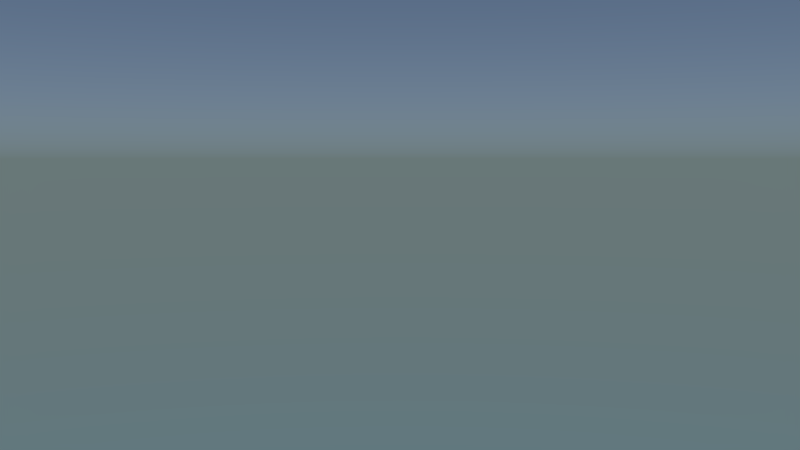 # Source: Shot_5.blend  (saved by Blender 2.75.0; exported with 4.5.12 LTS)
import bpy
from mathutils import Matrix  # noqa: F401  (used for matrix-valued properties, if any)

bpy.ops.wm.read_factory_settings(use_empty=True)
scene = bpy.context.scene
scene.name = 'Scene'

# ---- collections
col_collection_1 = bpy.data.collections.new('Collection 1'); scene.collection.children.link(col_collection_1)
col_g_rucksack_001 = bpy.data.collections.new('G_Rucksack.001')  # instanced only; not linked into the scene
col_g_kevin_001 = bpy.data.collections.new('G_Kevin.001')  # instanced only; not linked into the scene
col_g_bridge = bpy.data.collections.new('G_Bridge')  # instanced only; not linked into the scene

# ---- world
world_world = bpy.data.worlds.new('World'); scene.world = world_world
world_world.use_nodes = True; world_world.node_tree.nodes.clear()
_N = world_world.node_tree.nodes; _L = world_world.node_tree.links
n0 = _N.new('ShaderNodeOutputWorld'); n0.name = 'World Output'; n0.location = (300, 300)
n1 = _N.new('ShaderNodeBackground'); n1.name = 'Background'; n1.location = (10, 300)
n2 = _N.new('ShaderNodeTexSky'); n2.name = 'Sky Texture'; n2.location = (-190, 300)
n2.sky_type = 'HOSEK_WILKIE'
n2.sun_elevation = 1.571
_L.new(n1.outputs[0], n0.inputs[0])
_L.new(n2.outputs[0], n1.inputs[0])
n0.is_active_output = True
world_world.color = (0.05088, 0.05088, 0.05088)
world_world.use_sun_shadow = False
world_world.sun_shadow_jitter_overblur = 0.0
world_world.cycles.sampling_method = 'MANUAL'
world_world.cycles.sample_map_resolution = 256

# ---- cameras
cam_camera = bpy.data.cameras.new('Camera')
cam_camera.clip_end = 100.0
cam_camera.lens = 35.0
cam_camera.sensor_width = 32.0
cam_camera.sensor_height = 18.0
cam_camera.display_size = 2.0
cam_camera.dof.focus_distance = 0.0

# ---- lights
light_lamp = bpy.data.lights.new('Lamp', 'SUN')
light_lamp.transmission_factor = 0.0
light_lamp.cutoff_distance = 30.0
light_lamp.angle = 0.1993
light_lamp.energy = 5.0
light_lamp.shadow_buffer_clip_start = 1.001
light_lamp.shadow_soft_size = 0.1
light_lamp.shadow_cascade_max_distance = 1000.0
light_lamp.cycles.use_multiple_importance_sampling = False
arm_armature = bpy.data.armatures.new('Armature')  # bones are not reproduced

# ---- objects
ob_g_kevin_001_proxy = bpy.data.objects.new('G_Kevin.001_proxy', arm_armature)
ob_g_rucksack_001 = bpy.data.objects.new('G_Rucksack.001', None)
ob_g_kevin_001 = bpy.data.objects.new('G_Kevin.001', None)
ob_camera = bpy.data.objects.new('Camera', cam_camera)
ob_g_bridge = bpy.data.objects.new('G_Bridge', None)
ob_lamp = bpy.data.objects.new('Lamp', light_lamp)

# ---- transforms, parenting, visibility, modifiers, constraints
ob_g_kevin_001_proxy.location = (-0.5153, 47.32, 14.5)
ob_g_kevin_001_proxy.scale = (0.5568, 0.5568, 0.5568)
ob_g_kevin_001_proxy.lineart.crease_threshold = 0.0
ob_g_rucksack_001.parent = ob_g_kevin_001_proxy
ob_g_rucksack_001.matrix_parent_inverse = Matrix(((1.796, 0.0, 0.0, 0.9254), (0.0, 5.96e-08, 1.796, -27.24), (0.0, -1.796, 0.0, 84.99), (0.0, 0.0, 0.0, 1.0)))
ob_g_rucksack_001.location = (-0.5153, 47.3, 14.86)
ob_g_rucksack_001.rotation_euler = (-0.06161, 8.127e-09, -1.566e-09)
ob_g_rucksack_001.scale = (0.5508, 0.5508, 0.5508)
ob_g_rucksack_001.empty_image_offset = (0.0, 0.0)
ob_g_rucksack_001.show_instancer_for_render = False
ob_g_rucksack_001.instance_type = 'COLLECTION'
ob_g_rucksack_001.lineart.crease_threshold = 0.0
ob_g_kevin_001.location = (-0.5153, 47.32, 14.83)
ob_g_kevin_001.scale = (0.5568, 0.5568, 0.5568)
ob_g_kevin_001.empty_image_offset = (0.0, 0.0)
ob_g_kevin_001.show_instancer_for_render = False
ob_g_kevin_001.instance_type = 'COLLECTION'
ob_g_kevin_001.lineart.crease_threshold = 0.0
ob_camera.location = (5.261, 59.57, 16.22)
ob_camera.rotation_euler = (1.496, 0.0001831, 2.774)
ob_camera.scale = (1.0, 1.0, 1.0)
ob_camera.lineart.crease_threshold = 0.0
_c = ob_camera.constraints.new('TRACK_TO'); _c.name = 'Track To'
ob_g_bridge.location = (1.524, 26.22, 6.375)
ob_g_bridge.empty_image_offset = (0.0, 0.0)
ob_g_bridge.show_instancer_for_render = False
ob_g_bridge.instance_type = 'COLLECTION'
ob_g_bridge.lineart.crease_threshold = 0.0
ob_lamp.location = (4.076, 1.005, 5.904)
ob_lamp.rotation_euler = (0.6503, 0.05522, 1.866)
ob_lamp.lock_rotations_4d = False
ob_lamp.empty_display_type = 'ARROWS'
ob_lamp.color = (0.0, 0.0, 0.0, 0.0)
ob_lamp.lineart.crease_threshold = 0.0
ob_g_rucksack_001.instance_collection = col_g_rucksack_001
ob_g_kevin_001.instance_collection = col_g_kevin_001
ob_g_bridge.instance_collection = col_g_bridge

# ---- collection membership
col_collection_1.objects.link(ob_g_kevin_001_proxy)
col_collection_1.objects.link(ob_g_rucksack_001)
col_collection_1.objects.link(ob_g_kevin_001)
col_collection_1.objects.link(ob_camera)
col_collection_1.objects.link(ob_g_bridge)
col_collection_1.objects.link(ob_lamp)

# ---- scene / render settings (as saved in the file)
scene.camera = ob_camera
scene.frame_start = 1; scene.frame_end = 120; scene.frame_set(5)
scene.render.engine = 'CYCLES'
scene.render.fps = 30
scene.render.dither_intensity = 0.0
scene.cycles.use_denoising = False
scene.cycles.samples = 20
scene.cycles.sampling_pattern = 'TABULATED_SOBOL'
scene.cycles.light_sampling_threshold = 0.0
scene.cycles.use_adaptive_sampling = False
scene.cycles.use_light_tree = False
scene.cycles.caustics_reflective = False
scene.cycles.caustics_refractive = False
scene.cycles.blur_glossy = 0.0
scene.cycles.max_bounces = 8
scene.cycles.diffuse_bounces = 0
scene.cycles.glossy_bounces = 1
scene.cycles.transmission_bounces = 2
scene.cycles.pixel_filter_type = 'GAUSSIAN'
scene.cycles.sample_clamp_indirect = 0.0
scene.view_settings.view_transform = 'Standard'
bpy.context.view_layer.update()
